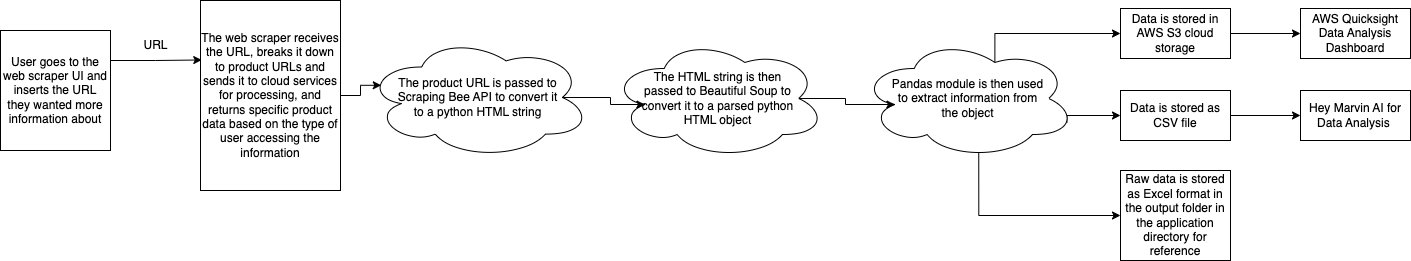

The diagram above was exported from draw.io. Its source (the exported page's mxGraphModel, read from the mxfile embedded in the PNG):
<mxGraphModel dx="954" dy="605" grid="1" gridSize="10" guides="1" tooltips="1" connect="1" arrows="1" fold="1" page="1" pageScale="1" pageWidth="850" pageHeight="1100" math="0" shadow="0">
  <root>
    <mxCell id="0" />
    <mxCell id="1" parent="0" />
    <mxCell id="x3obQRWJ_elbtLBWfNSW-3" value="User goes to the web scraper UI and inserts the URL they wanted more information about" style="rounded=0;whiteSpace=wrap;html=1;" parent="1" vertex="1">
      <mxGeometry x="40" y="220" width="110" height="120" as="geometry" />
    </mxCell>
    <mxCell id="x3obQRWJ_elbtLBWfNSW-5" value="&lt;div&gt;&lt;div&gt;The web scraper receives the URL, breaks it down to product URLs and sends it to cloud services for processing, and returns specific product data based on the type of user accessing the information&lt;/div&gt;&lt;/div&gt;" style="rounded=0;whiteSpace=wrap;html=1;" parent="1" vertex="1">
      <mxGeometry x="240" y="190" width="140" height="190" as="geometry" />
    </mxCell>
    <mxCell id="x3obQRWJ_elbtLBWfNSW-9" value="AWS Quicksight Data Analysis Dashboard" style="rounded=0;whiteSpace=wrap;html=1;" parent="1" vertex="1">
      <mxGeometry x="1340" y="198" width="110" height="50" as="geometry" />
    </mxCell>
    <mxCell id="x3obQRWJ_elbtLBWfNSW-10" value="Hey Marvin AI for Data Analysis&amp;nbsp;" style="rounded=0;whiteSpace=wrap;html=1;" parent="1" vertex="1">
      <mxGeometry x="1340" y="280" width="110" height="50" as="geometry" />
    </mxCell>
    <mxCell id="x3obQRWJ_elbtLBWfNSW-26" value="URL" style="text;html=1;align=center;verticalAlign=middle;resizable=0;points=[];autosize=1;strokeColor=none;fillColor=none;" parent="1" vertex="1">
      <mxGeometry x="170" y="220" width="50" height="30" as="geometry" />
    </mxCell>
    <mxCell id="QGwd-FUAiFrpCPLjL1FO-4" style="edgeStyle=orthogonalEdgeStyle;rounded=0;orthogonalLoop=1;jettySize=auto;html=1;exitX=1;exitY=0.25;exitDx=0;exitDy=0;entryX=0.009;entryY=0.313;entryDx=0;entryDy=0;entryPerimeter=0;" parent="1" source="x3obQRWJ_elbtLBWfNSW-3" target="x3obQRWJ_elbtLBWfNSW-5" edge="1">
      <mxGeometry relative="1" as="geometry" />
    </mxCell>
    <mxCell id="lgOWADZtujz5ivyCVqh7-1" value="&lt;p style=&quot;line-height: 120%; padding-right: 30px; padding-left: 30px;&quot;&gt;The HTML string is then passed to Beautiful Soup to convert it to a parsed python HTML object&lt;/p&gt;" style="ellipse;shape=cloud;whiteSpace=wrap;html=1;align=center;fillOpacity=100;overflow=visible;" parent="1" vertex="1">
      <mxGeometry x="650" y="228" width="215" height="120" as="geometry" />
    </mxCell>
    <mxCell id="lgOWADZtujz5ivyCVqh7-2" value="&lt;p style=&quot;line-height: 120%; padding: 0px 30px;&quot;&gt;The product URL is passed to Scraping Bee API to convert it to a python HTML string&lt;/p&gt;" style="ellipse;shape=cloud;whiteSpace=wrap;html=1;align=center;" parent="1" vertex="1">
      <mxGeometry x="405" y="226" width="225" height="122" as="geometry" />
    </mxCell>
    <mxCell id="lgOWADZtujz5ivyCVqh7-11" style="edgeStyle=orthogonalEdgeStyle;rounded=0;orthogonalLoop=1;jettySize=auto;html=1;exitX=0.625;exitY=0.2;exitDx=0;exitDy=0;exitPerimeter=0;entryX=0;entryY=0.5;entryDx=0;entryDy=0;" parent="1" source="lgOWADZtujz5ivyCVqh7-4" target="lgOWADZtujz5ivyCVqh7-7" edge="1">
      <mxGeometry relative="1" as="geometry">
        <Array as="points">
          <mxPoint x="1034" y="223" />
        </Array>
      </mxGeometry>
    </mxCell>
    <mxCell id="lgOWADZtujz5ivyCVqh7-18" style="edgeStyle=orthogonalEdgeStyle;rounded=0;orthogonalLoop=1;jettySize=auto;html=1;exitX=0.96;exitY=0.7;exitDx=0;exitDy=0;exitPerimeter=0;entryX=0;entryY=0.5;entryDx=0;entryDy=0;" parent="1" source="lgOWADZtujz5ivyCVqh7-4" target="lgOWADZtujz5ivyCVqh7-6" edge="1">
      <mxGeometry relative="1" as="geometry">
        <Array as="points">
          <mxPoint x="1106" y="305" />
        </Array>
      </mxGeometry>
    </mxCell>
    <mxCell id="lgOWADZtujz5ivyCVqh7-20" style="edgeStyle=orthogonalEdgeStyle;rounded=0;orthogonalLoop=1;jettySize=auto;html=1;exitX=0.55;exitY=0.95;exitDx=0;exitDy=0;exitPerimeter=0;entryX=0;entryY=0.5;entryDx=0;entryDy=0;" parent="1" source="lgOWADZtujz5ivyCVqh7-4" target="lgOWADZtujz5ivyCVqh7-16" edge="1">
      <mxGeometry relative="1" as="geometry">
        <Array as="points">
          <mxPoint x="1018" y="405" />
        </Array>
      </mxGeometry>
    </mxCell>
    <mxCell id="lgOWADZtujz5ivyCVqh7-4" value="&lt;p style=&quot;line-height: 120%; padding-right: 30px; padding-left: 30px;&quot;&gt;Pandas module is then used to extract information from the object&lt;/p&gt;" style="ellipse;shape=cloud;whiteSpace=wrap;html=1;align=center;fillOpacity=100;overflow=visible;" parent="1" vertex="1">
      <mxGeometry x="900" y="228" width="215" height="120" as="geometry" />
    </mxCell>
    <mxCell id="lgOWADZtujz5ivyCVqh7-14" style="edgeStyle=orthogonalEdgeStyle;rounded=0;orthogonalLoop=1;jettySize=auto;html=1;exitX=1;exitY=0.5;exitDx=0;exitDy=0;entryX=0;entryY=0.5;entryDx=0;entryDy=0;" parent="1" source="lgOWADZtujz5ivyCVqh7-6" target="x3obQRWJ_elbtLBWfNSW-10" edge="1">
      <mxGeometry relative="1" as="geometry" />
    </mxCell>
    <mxCell id="lgOWADZtujz5ivyCVqh7-6" value="Data is stored as CSV file" style="rounded=0;whiteSpace=wrap;html=1;" parent="1" vertex="1">
      <mxGeometry x="1160" y="280" width="110" height="50" as="geometry" />
    </mxCell>
    <mxCell id="lgOWADZtujz5ivyCVqh7-13" style="edgeStyle=orthogonalEdgeStyle;rounded=0;orthogonalLoop=1;jettySize=auto;html=1;exitX=1;exitY=0.5;exitDx=0;exitDy=0;entryX=0;entryY=0.5;entryDx=0;entryDy=0;" parent="1" source="lgOWADZtujz5ivyCVqh7-7" target="x3obQRWJ_elbtLBWfNSW-9" edge="1">
      <mxGeometry relative="1" as="geometry" />
    </mxCell>
    <mxCell id="lgOWADZtujz5ivyCVqh7-7" value="Data is stored in AWS S3&amp;nbsp;cloud storage" style="rounded=0;whiteSpace=wrap;html=1;" parent="1" vertex="1">
      <mxGeometry x="1160" y="198" width="110" height="50" as="geometry" />
    </mxCell>
    <mxCell id="lgOWADZtujz5ivyCVqh7-8" style="edgeStyle=orthogonalEdgeStyle;rounded=0;orthogonalLoop=1;jettySize=auto;html=1;exitX=1;exitY=0.5;exitDx=0;exitDy=0;entryX=0.07;entryY=0.4;entryDx=0;entryDy=0;entryPerimeter=0;" parent="1" source="x3obQRWJ_elbtLBWfNSW-5" target="lgOWADZtujz5ivyCVqh7-2" edge="1">
      <mxGeometry relative="1" as="geometry" />
    </mxCell>
    <mxCell id="lgOWADZtujz5ivyCVqh7-9" style="edgeStyle=orthogonalEdgeStyle;rounded=0;orthogonalLoop=1;jettySize=auto;html=1;exitX=0.875;exitY=0.5;exitDx=0;exitDy=0;exitPerimeter=0;entryX=0.16;entryY=0.55;entryDx=0;entryDy=0;entryPerimeter=0;" parent="1" source="lgOWADZtujz5ivyCVqh7-2" target="lgOWADZtujz5ivyCVqh7-1" edge="1">
      <mxGeometry relative="1" as="geometry" />
    </mxCell>
    <mxCell id="lgOWADZtujz5ivyCVqh7-10" style="edgeStyle=orthogonalEdgeStyle;rounded=0;orthogonalLoop=1;jettySize=auto;html=1;exitX=0.875;exitY=0.5;exitDx=0;exitDy=0;exitPerimeter=0;entryX=0.16;entryY=0.55;entryDx=0;entryDy=0;entryPerimeter=0;" parent="1" source="lgOWADZtujz5ivyCVqh7-1" target="lgOWADZtujz5ivyCVqh7-4" edge="1">
      <mxGeometry relative="1" as="geometry" />
    </mxCell>
    <mxCell id="lgOWADZtujz5ivyCVqh7-16" value="Raw data is stored as Excel format in the output folder in the application directory for reference" style="rounded=0;whiteSpace=wrap;html=1;" parent="1" vertex="1">
      <mxGeometry x="1160" y="360" width="110" height="90" as="geometry" />
    </mxCell>
  </root>
</mxGraphModel>